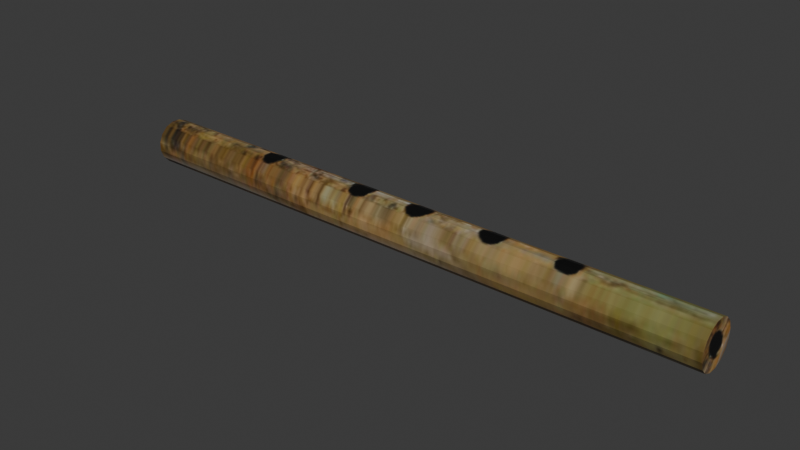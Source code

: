 # Source: flute.blend  (saved by Blender 4.5.92; exported with 4.5.12 LTS)
import bpy
from mathutils import Matrix  # noqa: F401  (used for matrix-valued properties, if any)

bpy.ops.wm.read_factory_settings(use_empty=True)
scene = bpy.context.scene
scene.name = 'Scene'

# ---- images (referenced by path relative to the original .blend; pixels are not part of the script)
import os
ASSET_DIR = os.environ.get("B2B_ASSET_DIR", "")  # directory of the original .blend (textures are referenced by path, not embedded)
HERE = os.path.dirname(os.path.abspath(__file__))  # packed textures are extracted next to this script under _unpacked/

def load_image(name, relpath, width, height, colorspace="sRGB"):
    """Load a texture the original file referenced (path relative to the .blend, or extracted next to this script)."""
    p = next((c for c in (os.path.join(HERE, relpath), os.path.join(ASSET_DIR, relpath)) if relpath and os.path.exists(c)), "")
    if p:
        img = bpy.data.images.load(p, check_existing=True)
        img.name = name
    else:  # same state as the original file: an image datablock whose file is absent (Cycles renders it pink)
        img = bpy.data.images.new(name, width, height)
        img.source = "FILE"
        img.filepath = "//" + (relpath or name)
    img.colorspace_settings.name = colorspace
    return img
img_fluteii_png = load_image('fluteii.png', '_unpacked/fluteii.60ff5f45.png', 512, 32, 'sRGB')

# ---- materials (node trees are filled in below, after node groups)
mat_models_textures_wood2_jpg = bpy.data.materials.new('models\\textures\\wood2.jpg')
mat_models_textures_wood2_jpg.use_backface_culling = True
mat_models_textures_wood2_jpg.use_transparent_shadow = False
mat_models_textures_wood2_jpg.specular_color = (0.0, 0.0, 0.0)

# ---- material node trees
mat_models_textures_wood2_jpg.use_nodes = True; mat_models_textures_wood2_jpg.node_tree.nodes.clear()
_N = mat_models_textures_wood2_jpg.node_tree.nodes; _L = mat_models_textures_wood2_jpg.node_tree.links
n0 = _N.new('ShaderNodeTexImage'); n0.name = 'Image Texture'; n0.location = (0, 0)
n0.image = img_fluteii_png
n1 = _N.new('ShaderNodeBsdfPrincipled'); n1.name = 'Principled BSDF'; n1.location = (290, 0)
n2 = _N.new('ShaderNodeOutputMaterial'); n2.name = 'Material Output'; n2.location = (580, 0)
_L.new(n1.outputs[0], n2.inputs[0])
_L.new(n0.outputs[0], n1.inputs[0])
n2.is_active_output = True

# ---- world
world_world = bpy.data.worlds.new('World'); scene.world = world_world
world_world.use_nodes = True; world_world.node_tree.nodes.clear()
_N = world_world.node_tree.nodes; _L = world_world.node_tree.links
n0 = _N.new('ShaderNodeOutputWorld'); n0.name = 'World Output'; n0.location = (300, 300)
n1 = _N.new('ShaderNodeBackground'); n1.name = 'Background'; n1.location = (10, 300)
n1.inputs[0].default_value = (0.05088, 0.05088, 0.05088, 1.0)
_L.new(n1.outputs[0], n0.inputs[0])
n0.is_active_output = True
world_world.color = (0.05088, 0.05088, 0.05088)
world_world.use_sun_shadow = False
world_world.sun_shadow_jitter_overblur = 0.0

# ---- meshes
me_flute_ms3d_m = bpy.data.meshes.new('flute.ms3d.m')
me_flute_ms3d_m.from_pydata([(-6.086, 0.3403, -0.4791), (7.319, 0.3614, -0.4791), (-6.085, 0.1597, -0.5573), (7.319, 0.1809, -0.5573), (-6.085, -0.03706, -0.5605), (7.319, -0.01587, -0.5605), (-6.085, -0.2201, -0.4882), (7.32, -0.1989, -0.4882), (-6.085, -0.3614, -0.3513), (7.32, -0.3403, -0.3513), (-6.084, -0.4397, -0.1707), (7.32, -0.4185, -0.1707), (-6.084, -0.4429, 0.02604), (7.32, -0.4217, 0.02604), (-6.085, -0.3705, 0.209), (7.32, -0.3493, 0.209), (-6.085, -0.2336, 0.3504), (7.32, -0.2125, 0.3504), (-6.085, -0.05308, 0.4287), (7.32, -0.03189, 0.4287), (-6.085, 0.1437, 0.4318), (7.319, 0.1649, 0.4318), (-6.086, 0.3267, 0.3595), (7.319, 0.3479, 0.3595), (-6.086, 0.4681, 0.2226), (7.319, 0.4892, 0.2226), (-6.086, 0.5463, 0.04206), (7.319, 0.5675, 0.04206), (-6.086, 0.5495, -0.1547), (7.319, 0.5707, -0.1547), (-6.086, 0.4771, -0.3377), (7.319, 0.4983, -0.3377)], [], [(0, 1, 3, 2), (2, 3, 5, 4), (4, 5, 7, 6), (6, 7, 9, 8), (8, 9, 11, 10), (10, 11, 13, 12), (12, 13, 15, 14), (14, 15, 17, 16), (16, 17, 19, 18), (18, 19, 21, 20), (20, 21, 23, 22), (22, 23, 25, 24), (24, 25, 27, 26), (26, 27, 29, 28), (3, 1, 31, 29, 27, 25, 23, 21, 19, 17, 15, 13, 11, 9, 7, 5), (28, 29, 31, 30), (30, 31, 1, 0), (0, 2, 4, 6, 8, 10, 12, 14, 16, 18, 20, 22, 24, 26, 28, 30)])
_uv = me_flute_ms3d_m.uv_layers.new(name='ms3d_uv_layer')
_uv.uv.foreach_set('vector', [0.999, 1.31, 0.002533, 1.31, 0.002534, 1.257, 0.999, 1.257, 0.999, 1.257, 0.002534, 1.257, 0.002534, 1.205, 0.999, 1.205, 0.999, 1.205, 0.002534, 1.205, 0.002534, 1.152, 0.999, 1.152, 0.999, 1.152, 0.002534, 1.152, 0.002534, 1.099, 0.999, 1.099, 0.999, 1.099, 0.002534, 1.099, 0.002535, 1.047, 0.999, 1.047, 0.999, 1.047, 0.002535, 1.047, 0.002535, 0.9938, 0.999, 0.9938, 0.999, 0.9938, 0.002535, 0.9938, 0.002535, 0.9411, 0.999, 0.9411, 0.999, 0.9411, 0.002535, 0.9411, 0.002535, 0.8325, 0.999, 0.8325, 0.999, 0.8325, 0.002535, 0.8325, 0.002535, 0.6516, 0.999, 0.6516, 0.999, 0.6516, 0.002535, 0.6516, 0.002535, 0.4707, 0.999, 0.4707, 0.999, 0.4707, 0.002535, 0.4707, 0.002535, 0.2898, 0.999, 0.2898, 0.999, 0.2898, 0.002535, 0.2898, 0.002535, 0.2798, 0.999, 0.2798, 0.999, 0.2798, 0.002535, 0.2798, 0.002535, 0.1995, 0.999, 0.1995, 0.999, 0.1995, 0.002535, 0.1995, 0.002535, 0.1192, 0.999, 0.1192, 0.2813, -1.163, 0.2844, -1.35, 0.2813, -1.538, 0.2728, -1.697, 0.2599, -1.803, 0.2447, -1.84, 0.2296, -1.803, 0.2167, -1.697, 0.2081, -1.538, 0.2051, -1.35, 0.2081, -1.163, 0.2167, -1.004, 0.2296, -0.8975, 0.2447, -0.8602, 0.2599, -0.8975, 0.2728, -1.004, 0.999, 0.1192, 0.002535, 0.1192, 0.002535, 0.03886, 0.999, 0.03886, 0.999, 0.03886, 0.002535, 0.03886, 0.002535, -0.04146, 0.999, -0.04146, 0.2844, -1.36, 0.2813, -1.173, 0.2728, -1.014, 0.2599, -0.9078, 0.2447, -0.8705, 0.2296, -0.9078, 0.2167, -1.014, 0.2081, -1.173, 0.2051, -1.36, 0.2081, -1.548, 0.2167, -1.707, 0.2296, -1.813, 0.2447, -1.851, 0.2599, -1.813, 0.2728, -1.707, 0.2813, -1.548])
me_flute_ms3d_m.materials.append(mat_models_textures_wood2_jpg)
me_flute_ms3d_m.update()

# ---- objects
ob_flute_ms3d_mo = bpy.data.objects.new('flute.ms3d.mo', me_flute_ms3d_m)
ob_flute_ms3d_eo = bpy.data.objects.new('flute.ms3d.eo', None)

# ---- transforms, parenting, visibility, modifiers, constraints
ob_flute_ms3d_mo.parent = ob_flute_ms3d_eo
ob_flute_ms3d_mo.location = (0.0, 0.0, 0.0)
ob_flute_ms3d_eo.location = (-6.076, 0.0, 0.0)
ob_flute_ms3d_eo.rotation_euler = (0.0, -0.0, 3.14)

# ---- collection membership
scene.collection.objects.link(ob_flute_ms3d_mo)
scene.collection.objects.link(ob_flute_ms3d_eo)

# ---- scene / render settings (as saved in the file)
scene.frame_start = 1; scene.frame_end = 1; scene.frame_set(24)
scene.render.engine = 'BLENDER_EEVEE_NEXT'
scene.cycles.sampling_pattern = 'TABULATED_SOBOL'
scene.eevee.ray_tracing_options.trace_max_roughness = 0.0
bpy.context.view_layer.update()

# ---- added for rendering (the .blend has no active camera and no usable light): camera, sun
cam_auto = bpy.data.cameras.new('AutoCamera')
cam_auto.lens = 50.0
cam_auto.sensor_width = 36.0
cam_auto.clip_end = 1000.0
ob_auto_camera = bpy.data.objects.new('AutoCamera', cam_auto)
scene.collection.objects.link(ob_auto_camera)
ob_auto_camera.location = (5.78253, -15.034, 9.91639)
ob_auto_camera.rotation_euler = (1.09748, -7.21219e-08, 0.694738)
scene.camera = ob_auto_camera
light_auto_sun = bpy.data.lights.new('AutoSun', 'SUN')
light_auto_sun.energy = 3.0
light_auto_sun.angle = 0.0523599
ob_auto_sun = bpy.data.objects.new('AutoSun', light_auto_sun)
scene.collection.objects.link(ob_auto_sun)
ob_auto_sun.rotation_euler = (0.872665, 0.174533, 0.523599)
bpy.context.view_layer.update()
